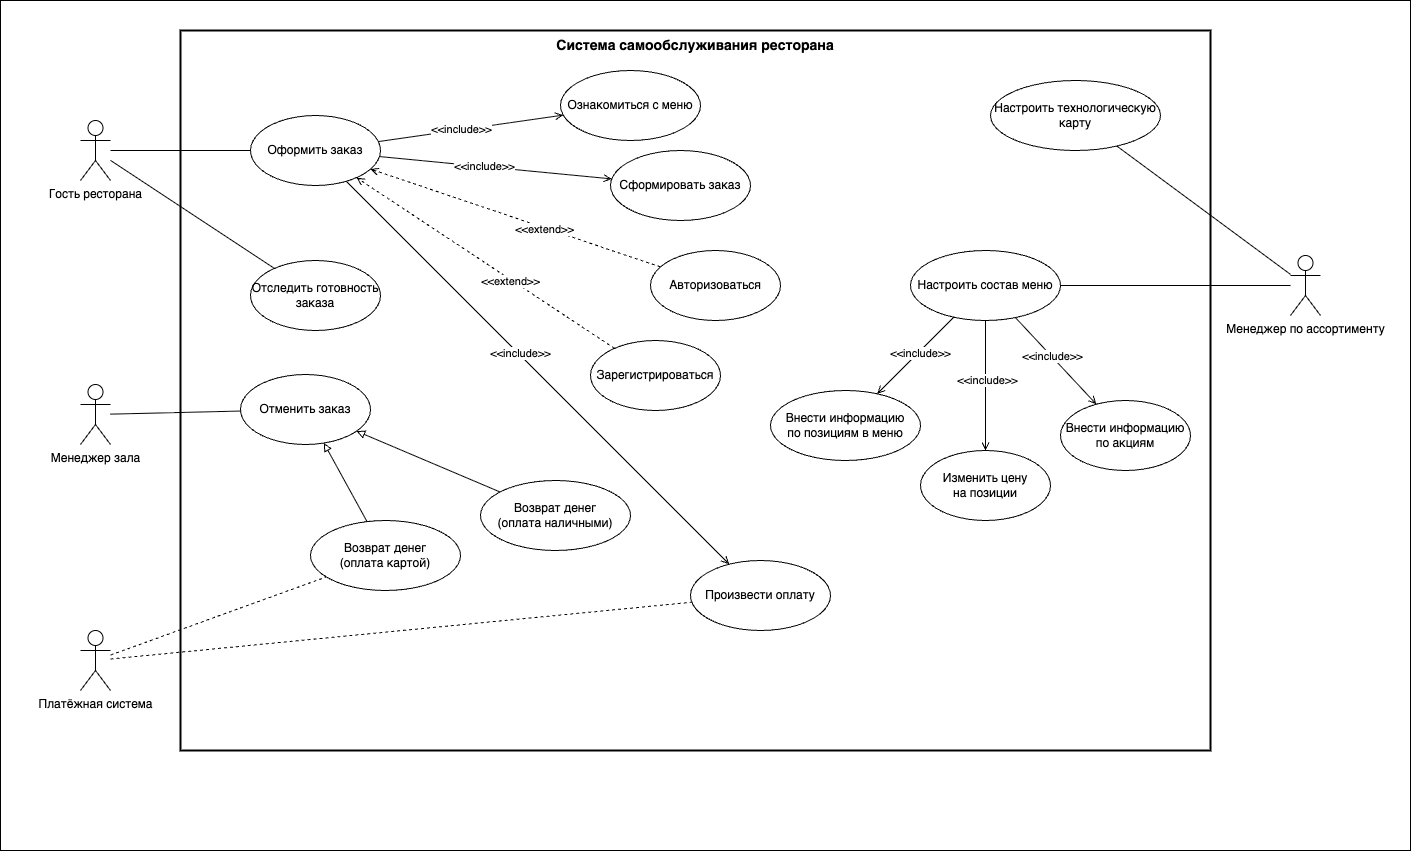

The diagram above was exported from draw.io. Its source (the exported page's mxGraphModel, read from the mxfile embedded in the PNG):
<mxGraphModel dx="2719" dy="910" grid="1" gridSize="10" guides="1" tooltips="1" connect="1" arrows="1" fold="1" page="1" pageScale="1" pageWidth="1169" pageHeight="827" math="0" shadow="0">
  <root>
    <mxCell id="0" />
    <mxCell id="1" parent="0" />
    <mxCell id="2" value="" style="rounded=0;whiteSpace=wrap;html=1;" vertex="1" parent="1">
      <mxGeometry x="-40" width="1410" height="850" as="geometry" />
    </mxCell>
    <mxCell id="sys-boundary" value="Система самообслуживания ресторана" style="rounded=0;whiteSpace=wrap;html=1;verticalAlign=top;align=center;fontStyle=1;fontSize=14;fillColor=none;strokeWidth=2;" parent="1" vertex="1">
      <mxGeometry x="140" y="30" width="1030" height="720" as="geometry" />
    </mxCell>
    <mxCell id="actor-guest" value="Гость ресторана" style="shape=umlActor;verticalLabelPosition=bottom;verticalAlign=top;html=1;outlineConnect=0;" parent="1" vertex="1">
      <mxGeometry x="40" y="120" width="30" height="60" as="geometry" />
    </mxCell>
    <mxCell id="actor-payment" value="Платёжная система" style="shape=umlActor;verticalLabelPosition=bottom;verticalAlign=top;html=1;outlineConnect=0;" parent="1" vertex="1">
      <mxGeometry x="40" y="630" width="30" height="60" as="geometry" />
    </mxCell>
    <mxCell id="actor-floor" value="Менеджер зала" style="shape=umlActor;verticalLabelPosition=bottom;verticalAlign=top;html=1;outlineConnect=0;" parent="1" vertex="1">
      <mxGeometry x="40" y="384" width="30" height="60" as="geometry" />
    </mxCell>
    <mxCell id="actor-assort" value="Менеджер по ассортименту" style="shape=umlActor;verticalLabelPosition=bottom;verticalAlign=top;html=1;outlineConnect=0;" parent="1" vertex="1">
      <mxGeometry x="1250" y="255" width="30" height="60" as="geometry" />
    </mxCell>
    <mxCell id="uc-order" value="Оформить заказ" style="ellipse;whiteSpace=wrap;html=1;" parent="1" vertex="1">
      <mxGeometry x="210" y="115" width="130" height="70" as="geometry" />
    </mxCell>
    <mxCell id="uc-pickup" value="Отследить готовность&#10;заказа" style="ellipse;whiteSpace=wrap;html=1;" parent="1" vertex="1">
      <mxGeometry x="210" y="260" width="130" height="70" as="geometry" />
    </mxCell>
    <mxCell id="uc-cancel" value="Отменить заказ" style="ellipse;whiteSpace=wrap;html=1;" parent="1" vertex="1">
      <mxGeometry x="200" y="374" width="130" height="70" as="geometry" />
    </mxCell>
    <mxCell id="uc-menu" value="Ознакомиться с меню" style="ellipse;whiteSpace=wrap;html=1;" parent="1" vertex="1">
      <mxGeometry x="520" y="70" width="140" height="70" as="geometry" />
    </mxCell>
    <mxCell id="uc-form" value="Сформировать заказ" style="ellipse;whiteSpace=wrap;html=1;" parent="1" vertex="1">
      <mxGeometry x="570" y="150" width="140" height="70" as="geometry" />
    </mxCell>
    <mxCell id="uc-pay" value="Произвести оплату" style="ellipse;whiteSpace=wrap;html=1;" parent="1" vertex="1">
      <mxGeometry x="650" y="560" width="140" height="70" as="geometry" />
    </mxCell>
    <mxCell id="uc-auth" value="Авторизоваться" style="ellipse;whiteSpace=wrap;html=1;" parent="1" vertex="1">
      <mxGeometry x="610" y="250" width="130" height="70" as="geometry" />
    </mxCell>
    <mxCell id="uc-reg" value="Зарегистрироваться" style="ellipse;whiteSpace=wrap;html=1;" parent="1" vertex="1">
      <mxGeometry x="550" y="340" width="130" height="70" as="geometry" />
    </mxCell>
    <mxCell id="uc-refund-card" value="Возврат денег&#10;(оплата картой)" style="ellipse;whiteSpace=wrap;html=1;" parent="1" vertex="1">
      <mxGeometry x="270" y="520" width="150" height="70" as="geometry" />
    </mxCell>
    <mxCell id="uc-refund-cash" value="Возврат денег&#10;(оплата наличными)" style="ellipse;whiteSpace=wrap;html=1;" parent="1" vertex="1">
      <mxGeometry x="440" y="480" width="150" height="70" as="geometry" />
    </mxCell>
    <mxCell id="uc-menu-setup" value="Настроить состав меню" style="ellipse;whiteSpace=wrap;html=1;" parent="1" vertex="1">
      <mxGeometry x="870" y="250" width="150" height="70" as="geometry" />
    </mxCell>
    <mxCell id="uc-tech-card" value="Настроить технологическую карту" style="ellipse;whiteSpace=wrap;html=1;" parent="1" vertex="1">
      <mxGeometry x="950" y="80" width="170" height="70" as="geometry" />
    </mxCell>
    <mxCell id="uc-add-items" value="Внести информацию&#10;по позициям в меню" style="ellipse;whiteSpace=wrap;html=1;" parent="1" vertex="1">
      <mxGeometry x="730" y="390" width="150" height="70" as="geometry" />
    </mxCell>
    <mxCell id="uc-change-price" value="Изменить цену&#10;на позиции" style="ellipse;whiteSpace=wrap;html=1;" parent="1" vertex="1">
      <mxGeometry x="880" y="450" width="130" height="70" as="geometry" />
    </mxCell>
    <mxCell id="uc-promo" value="Внести информацию&#10;по акциям" style="ellipse;whiteSpace=wrap;html=1;" parent="1" vertex="1">
      <mxGeometry x="1020" y="400" width="130" height="70" as="geometry" />
    </mxCell>
    <mxCell id="link-guest-order" style="endArrow=none;html=1;rounded=0;" parent="1" source="actor-guest" target="uc-order" edge="1">
      <mxGeometry relative="1" as="geometry" />
    </mxCell>
    <mxCell id="link-guest-pickup" style="endArrow=none;html=1;rounded=0;" parent="1" source="actor-guest" target="uc-pickup" edge="1">
      <mxGeometry relative="1" as="geometry" />
    </mxCell>
    <mxCell id="link-floor-cancel" style="endArrow=none;html=1;rounded=0;" parent="1" source="actor-floor" target="uc-cancel" edge="1">
      <mxGeometry relative="1" as="geometry" />
    </mxCell>
    <mxCell id="link-pay-sys-pay" style="endArrow=none;html=1;rounded=0;dashed=1;" parent="1" source="actor-payment" target="uc-pay" edge="1">
      <mxGeometry relative="1" as="geometry" />
    </mxCell>
    <mxCell id="link-pay-sys-refund-card" style="endArrow=none;html=1;rounded=0;dashed=1;" parent="1" source="actor-payment" target="uc-refund-card" edge="1">
      <mxGeometry relative="1" as="geometry" />
    </mxCell>
    <mxCell id="link-assort-menu" style="endArrow=none;html=1;rounded=0;" parent="1" source="actor-assort" target="uc-menu-setup" edge="1">
      <mxGeometry relative="1" as="geometry" />
    </mxCell>
    <mxCell id="link-assort-tech" style="endArrow=none;html=1;rounded=0;" parent="1" source="actor-assort" target="uc-tech-card" edge="1">
      <mxGeometry relative="1" as="geometry" />
    </mxCell>
    <mxCell id="inc-order-menu" style="endArrow=open;html=1;rounded=0;dashed=0;" parent="1" source="uc-order" target="uc-menu" edge="1">
      <mxGeometry relative="1" as="geometry" />
    </mxCell>
    <mxCell id="inc-order-menu-lbl" value="&amp;lt;&amp;lt;include&amp;gt;&amp;gt;" style="edgeLabel;html=1;align=center;verticalAlign=middle;resizable=0;points=[];fontSize=11;" parent="inc-order-menu" connectable="0" vertex="1">
      <mxGeometry x="-0.1" y="1" relative="1" as="geometry">
        <mxPoint as="offset" />
      </mxGeometry>
    </mxCell>
    <mxCell id="inc-order-form" style="endArrow=open;html=1;rounded=0;" parent="1" source="uc-order" target="uc-form" edge="1">
      <mxGeometry relative="1" as="geometry" />
    </mxCell>
    <mxCell id="inc-order-form-lbl" value="&amp;lt;&amp;lt;include&amp;gt;&amp;gt;" style="edgeLabel;html=1;align=center;verticalAlign=middle;resizable=0;points=[];fontSize=11;" parent="inc-order-form" connectable="0" vertex="1">
      <mxGeometry x="-0.1" y="1" relative="1" as="geometry">
        <mxPoint as="offset" />
      </mxGeometry>
    </mxCell>
    <mxCell id="inc-order-pay" style="endArrow=open;html=1;rounded=0;" parent="1" source="uc-order" target="uc-pay" edge="1">
      <mxGeometry relative="1" as="geometry" />
    </mxCell>
    <mxCell id="inc-order-pay-lbl" value="&amp;lt;&amp;lt;include&amp;gt;&amp;gt;" style="edgeLabel;html=1;align=center;verticalAlign=middle;resizable=0;points=[];fontSize=11;" parent="inc-order-pay" connectable="0" vertex="1">
      <mxGeometry x="-0.1" y="1" relative="1" as="geometry">
        <mxPoint as="offset" />
      </mxGeometry>
    </mxCell>
    <mxCell id="ext-auth-order" style="endArrow=open;html=1;rounded=0;dashed=1;" parent="1" source="uc-auth" target="uc-order" edge="1">
      <mxGeometry relative="1" as="geometry" />
    </mxCell>
    <mxCell id="ext-auth-order-lbl" value="&amp;lt;&amp;lt;extend&amp;gt;&amp;gt;" style="edgeLabel;html=1;align=center;verticalAlign=middle;resizable=0;points=[];fontSize=11;" parent="ext-auth-order" connectable="0" vertex="1">
      <mxGeometry x="-0.2" y="1" relative="1" as="geometry">
        <mxPoint as="offset" />
      </mxGeometry>
    </mxCell>
    <mxCell id="ext-reg-order" style="endArrow=open;html=1;rounded=0;dashed=1;" parent="1" source="uc-reg" target="uc-order" edge="1">
      <mxGeometry relative="1" as="geometry" />
    </mxCell>
    <mxCell id="ext-reg-order-lbl" value="&amp;lt;&amp;lt;extend&amp;gt;&amp;gt;" style="edgeLabel;html=1;align=center;verticalAlign=middle;resizable=0;points=[];fontSize=11;" parent="ext-reg-order" connectable="0" vertex="1">
      <mxGeometry x="-0.2" y="1" relative="1" as="geometry">
        <mxPoint as="offset" />
      </mxGeometry>
    </mxCell>
    <mxCell id="gen-refund-card-cancel" style="endArrow=block;endFill=0;html=1;rounded=0;" parent="1" source="uc-refund-card" target="uc-cancel" edge="1">
      <mxGeometry relative="1" as="geometry" />
    </mxCell>
    <mxCell id="gen-refund-cash-cancel" style="endArrow=block;endFill=0;html=1;rounded=0;" parent="1" source="uc-refund-cash" target="uc-cancel" edge="1">
      <mxGeometry relative="1" as="geometry" />
    </mxCell>
    <mxCell id="inc-menu-items" style="endArrow=open;html=1;rounded=0;" parent="1" source="uc-menu-setup" target="uc-add-items" edge="1">
      <mxGeometry relative="1" as="geometry" />
    </mxCell>
    <mxCell id="inc-menu-items-lbl" value="&amp;lt;&amp;lt;include&amp;gt;&amp;gt;" style="edgeLabel;html=1;align=center;verticalAlign=middle;resizable=0;points=[];fontSize=11;" parent="inc-menu-items" connectable="0" vertex="1">
      <mxGeometry x="-0.1" y="1" relative="1" as="geometry">
        <mxPoint as="offset" />
      </mxGeometry>
    </mxCell>
    <mxCell id="inc-menu-price" style="endArrow=open;html=1;rounded=0;" parent="1" source="uc-menu-setup" target="uc-change-price" edge="1">
      <mxGeometry relative="1" as="geometry" />
    </mxCell>
    <mxCell id="inc-menu-price-lbl" value="&amp;lt;&amp;lt;include&amp;gt;&amp;gt;" style="edgeLabel;html=1;align=center;verticalAlign=middle;resizable=0;points=[];fontSize=11;" parent="inc-menu-price" connectable="0" vertex="1">
      <mxGeometry x="-0.1" y="1" relative="1" as="geometry">
        <mxPoint as="offset" />
      </mxGeometry>
    </mxCell>
    <mxCell id="inc-menu-promo" style="endArrow=open;html=1;rounded=0;" parent="1" source="uc-menu-setup" target="uc-promo" edge="1">
      <mxGeometry relative="1" as="geometry" />
    </mxCell>
    <mxCell id="inc-menu-promo-lbl" value="&amp;lt;&amp;lt;include&amp;gt;&amp;gt;" style="edgeLabel;html=1;align=center;verticalAlign=middle;resizable=0;points=[];fontSize=11;" parent="inc-menu-promo" connectable="0" vertex="1">
      <mxGeometry x="-0.1" y="1" relative="1" as="geometry">
        <mxPoint as="offset" />
      </mxGeometry>
    </mxCell>
  </root>
</mxGraphModel>